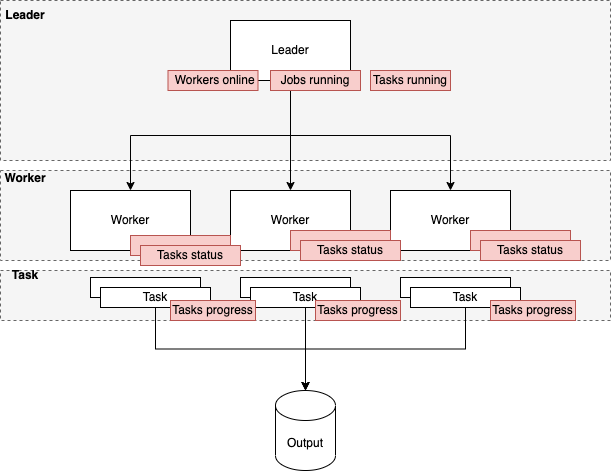

The diagram above was exported from draw.io. Its source (the exported page's mxGraphModel, read from the mxfile embedded in the PNG):
<mxGraphModel dx="1234" dy="1156" grid="1" gridSize="10" guides="1" tooltips="1" connect="1" arrows="1" fold="1" page="1" pageScale="1" pageWidth="850" pageHeight="1100" math="0" shadow="0">
  <root>
    <mxCell id="doXr5QOEYDihdg-rOevN-0" />
    <mxCell id="7XdSsowx7mbbuxgZTfpZ-8" value="Layers" style="" parent="doXr5QOEYDihdg-rOevN-0" />
    <mxCell id="7XdSsowx7mbbuxgZTfpZ-11" value="" style="group" vertex="1" connectable="0" parent="7XdSsowx7mbbuxgZTfpZ-8">
      <mxGeometry x="110" y="220" width="610" height="160" as="geometry" />
    </mxCell>
    <mxCell id="7XdSsowx7mbbuxgZTfpZ-9" value="" style="rounded=0;whiteSpace=wrap;html=1;dashed=1;fillColor=#f5f5f5;fontColor=#333333;strokeColor=#666666;" vertex="1" parent="7XdSsowx7mbbuxgZTfpZ-11">
      <mxGeometry width="610" height="160" as="geometry" />
    </mxCell>
    <mxCell id="7XdSsowx7mbbuxgZTfpZ-10" value="Leader" style="text;html=1;strokeColor=none;fillColor=none;align=center;verticalAlign=middle;whiteSpace=wrap;rounded=0;fontStyle=1" vertex="1" parent="7XdSsowx7mbbuxgZTfpZ-11">
      <mxGeometry width="50.136986301369866" height="30" as="geometry" />
    </mxCell>
    <mxCell id="7XdSsowx7mbbuxgZTfpZ-12" value="" style="group" vertex="1" connectable="0" parent="7XdSsowx7mbbuxgZTfpZ-8">
      <mxGeometry x="110" y="390" width="610" height="90" as="geometry" />
    </mxCell>
    <mxCell id="7XdSsowx7mbbuxgZTfpZ-13" value="" style="rounded=0;whiteSpace=wrap;html=1;dashed=1;fillColor=#f5f5f5;fontColor=#333333;strokeColor=#666666;" vertex="1" parent="7XdSsowx7mbbuxgZTfpZ-12">
      <mxGeometry width="610" height="90" as="geometry" />
    </mxCell>
    <mxCell id="7XdSsowx7mbbuxgZTfpZ-14" value="Worker" style="text;html=1;strokeColor=none;fillColor=none;align=center;verticalAlign=middle;whiteSpace=wrap;rounded=0;fontStyle=1" vertex="1" parent="7XdSsowx7mbbuxgZTfpZ-12">
      <mxGeometry width="50.136986301369866" height="16.875" as="geometry" />
    </mxCell>
    <mxCell id="7XdSsowx7mbbuxgZTfpZ-15" value="" style="group" vertex="1" connectable="0" parent="7XdSsowx7mbbuxgZTfpZ-8">
      <mxGeometry x="110" y="490" width="610" height="50" as="geometry" />
    </mxCell>
    <mxCell id="7XdSsowx7mbbuxgZTfpZ-16" value="" style="rounded=0;whiteSpace=wrap;html=1;dashed=1;fillColor=#f5f5f5;fontColor=#333333;strokeColor=#666666;" vertex="1" parent="7XdSsowx7mbbuxgZTfpZ-15">
      <mxGeometry width="610" height="50" as="geometry" />
    </mxCell>
    <mxCell id="7XdSsowx7mbbuxgZTfpZ-17" value="Task" style="text;html=1;strokeColor=none;fillColor=none;align=center;verticalAlign=middle;whiteSpace=wrap;rounded=0;fontStyle=1" vertex="1" parent="7XdSsowx7mbbuxgZTfpZ-15">
      <mxGeometry width="50.136986301369866" height="9.375" as="geometry" />
    </mxCell>
    <mxCell id="doXr5QOEYDihdg-rOevN-1" style="locked=1;" parent="doXr5QOEYDihdg-rOevN-0" />
    <mxCell id="doXr5QOEYDihdg-rOevN-2" style="edgeStyle=orthogonalEdgeStyle;rounded=0;orthogonalLoop=1;jettySize=auto;html=1;exitX=0.5;exitY=1;exitDx=0;exitDy=0;" edge="1" parent="doXr5QOEYDihdg-rOevN-1" source="doXr5QOEYDihdg-rOevN-5" target="doXr5QOEYDihdg-rOevN-6">
      <mxGeometry relative="1" as="geometry" />
    </mxCell>
    <mxCell id="doXr5QOEYDihdg-rOevN-3" style="edgeStyle=orthogonalEdgeStyle;rounded=0;orthogonalLoop=1;jettySize=auto;html=1;exitX=0.5;exitY=1;exitDx=0;exitDy=0;" edge="1" parent="doXr5QOEYDihdg-rOevN-1" source="doXr5QOEYDihdg-rOevN-5" target="doXr5QOEYDihdg-rOevN-7">
      <mxGeometry relative="1" as="geometry" />
    </mxCell>
    <mxCell id="doXr5QOEYDihdg-rOevN-4" style="edgeStyle=orthogonalEdgeStyle;rounded=0;orthogonalLoop=1;jettySize=auto;html=1;exitX=0.5;exitY=1;exitDx=0;exitDy=0;entryX=0.5;entryY=0;entryDx=0;entryDy=0;" edge="1" parent="doXr5QOEYDihdg-rOevN-1" source="doXr5QOEYDihdg-rOevN-5" target="doXr5QOEYDihdg-rOevN-8">
      <mxGeometry relative="1" as="geometry" />
    </mxCell>
    <mxCell id="doXr5QOEYDihdg-rOevN-5" value="Leader" style="rounded=0;whiteSpace=wrap;html=1;" vertex="1" parent="doXr5QOEYDihdg-rOevN-1">
      <mxGeometry x="340" y="240" width="120" height="60" as="geometry" />
    </mxCell>
    <mxCell id="doXr5QOEYDihdg-rOevN-6" value="Worker" style="rounded=0;whiteSpace=wrap;html=1;" vertex="1" parent="doXr5QOEYDihdg-rOevN-1">
      <mxGeometry x="180" y="410" width="120" height="60" as="geometry" />
    </mxCell>
    <mxCell id="doXr5QOEYDihdg-rOevN-7" value="Worker" style="rounded=0;whiteSpace=wrap;html=1;" vertex="1" parent="doXr5QOEYDihdg-rOevN-1">
      <mxGeometry x="340" y="410" width="120" height="60" as="geometry" />
    </mxCell>
    <mxCell id="doXr5QOEYDihdg-rOevN-8" value="Worker" style="rounded=0;whiteSpace=wrap;html=1;" vertex="1" parent="doXr5QOEYDihdg-rOevN-1">
      <mxGeometry x="500" y="410" width="120" height="60" as="geometry" />
    </mxCell>
    <mxCell id="doXr5QOEYDihdg-rOevN-9" value="" style="group" vertex="1" connectable="0" parent="doXr5QOEYDihdg-rOevN-1">
      <mxGeometry x="200" y="497" width="120" height="30" as="geometry" />
    </mxCell>
    <mxCell id="doXr5QOEYDihdg-rOevN-10" value="" style="rounded=0;whiteSpace=wrap;html=1;" vertex="1" parent="doXr5QOEYDihdg-rOevN-9">
      <mxGeometry width="110" height="20" as="geometry" />
    </mxCell>
    <mxCell id="doXr5QOEYDihdg-rOevN-11" value="Task" style="rounded=0;whiteSpace=wrap;html=1;" vertex="1" parent="doXr5QOEYDihdg-rOevN-9">
      <mxGeometry x="10" y="10" width="110" height="20" as="geometry" />
    </mxCell>
    <mxCell id="doXr5QOEYDihdg-rOevN-12" value="" style="group" vertex="1" connectable="0" parent="doXr5QOEYDihdg-rOevN-1">
      <mxGeometry x="350" y="497" width="120" height="30" as="geometry" />
    </mxCell>
    <mxCell id="doXr5QOEYDihdg-rOevN-13" value="" style="rounded=0;whiteSpace=wrap;html=1;" vertex="1" parent="doXr5QOEYDihdg-rOevN-12">
      <mxGeometry width="110" height="20" as="geometry" />
    </mxCell>
    <mxCell id="doXr5QOEYDihdg-rOevN-14" value="Task" style="rounded=0;whiteSpace=wrap;html=1;" vertex="1" parent="doXr5QOEYDihdg-rOevN-12">
      <mxGeometry x="10" y="10" width="110" height="20" as="geometry" />
    </mxCell>
    <mxCell id="doXr5QOEYDihdg-rOevN-15" value="" style="group" vertex="1" connectable="0" parent="doXr5QOEYDihdg-rOevN-1">
      <mxGeometry x="510" y="497" width="120" height="30" as="geometry" />
    </mxCell>
    <mxCell id="doXr5QOEYDihdg-rOevN-16" value="" style="rounded=0;whiteSpace=wrap;html=1;" vertex="1" parent="doXr5QOEYDihdg-rOevN-15">
      <mxGeometry width="110" height="20" as="geometry" />
    </mxCell>
    <mxCell id="doXr5QOEYDihdg-rOevN-17" value="Task" style="rounded=0;whiteSpace=wrap;html=1;" vertex="1" parent="doXr5QOEYDihdg-rOevN-15">
      <mxGeometry x="10" y="10" width="110" height="20" as="geometry" />
    </mxCell>
    <mxCell id="doXr5QOEYDihdg-rOevN-18" value="Output" style="shape=cylinder3;whiteSpace=wrap;html=1;boundedLbl=1;backgroundOutline=1;size=15;" vertex="1" parent="doXr5QOEYDihdg-rOevN-1">
      <mxGeometry x="385" y="610" width="60" height="80" as="geometry" />
    </mxCell>
    <mxCell id="doXr5QOEYDihdg-rOevN-19" style="edgeStyle=orthogonalEdgeStyle;rounded=0;orthogonalLoop=1;jettySize=auto;html=1;exitX=0.5;exitY=1;exitDx=0;exitDy=0;" edge="1" parent="doXr5QOEYDihdg-rOevN-1" source="doXr5QOEYDihdg-rOevN-11" target="doXr5QOEYDihdg-rOevN-18">
      <mxGeometry relative="1" as="geometry" />
    </mxCell>
    <mxCell id="doXr5QOEYDihdg-rOevN-20" style="edgeStyle=orthogonalEdgeStyle;rounded=0;orthogonalLoop=1;jettySize=auto;html=1;exitX=0.5;exitY=1;exitDx=0;exitDy=0;" edge="1" parent="doXr5QOEYDihdg-rOevN-1" source="doXr5QOEYDihdg-rOevN-14" target="doXr5QOEYDihdg-rOevN-18">
      <mxGeometry relative="1" as="geometry" />
    </mxCell>
    <mxCell id="doXr5QOEYDihdg-rOevN-21" style="edgeStyle=orthogonalEdgeStyle;rounded=0;orthogonalLoop=1;jettySize=auto;html=1;exitX=0.5;exitY=1;exitDx=0;exitDy=0;entryX=0.5;entryY=0;entryDx=0;entryDy=0;entryPerimeter=0;" edge="1" parent="doXr5QOEYDihdg-rOevN-1" source="doXr5QOEYDihdg-rOevN-17" target="doXr5QOEYDihdg-rOevN-18">
      <mxGeometry relative="1" as="geometry" />
    </mxCell>
    <mxCell id="7XdSsowx7mbbuxgZTfpZ-0" value="States" style="locked=1;" parent="doXr5QOEYDihdg-rOevN-0" />
    <mxCell id="7XdSsowx7mbbuxgZTfpZ-3" value="&amp;nbsp;Workers online" style="rounded=0;whiteSpace=wrap;html=1;fillColor=#f8cecc;strokeColor=#b85450;" vertex="1" parent="7XdSsowx7mbbuxgZTfpZ-0">
      <mxGeometry x="277.5" y="290" width="90" height="20" as="geometry" />
    </mxCell>
    <mxCell id="7XdSsowx7mbbuxgZTfpZ-4" value="" style="rounded=0;whiteSpace=wrap;html=1;fillColor=#f8cecc;strokeColor=#b85450;" vertex="1" parent="7XdSsowx7mbbuxgZTfpZ-0">
      <mxGeometry x="580" y="450" width="100" height="20" as="geometry" />
    </mxCell>
    <mxCell id="7XdSsowx7mbbuxgZTfpZ-6" value="Jobs running" style="rounded=0;whiteSpace=wrap;html=1;fillColor=#f8cecc;strokeColor=#b85450;" vertex="1" parent="7XdSsowx7mbbuxgZTfpZ-0">
      <mxGeometry x="380" y="290" width="90" height="20" as="geometry" />
    </mxCell>
    <mxCell id="7XdSsowx7mbbuxgZTfpZ-7" value="Tasks running" style="rounded=0;whiteSpace=wrap;html=1;fillColor=#f8cecc;strokeColor=#b85450;" vertex="1" parent="7XdSsowx7mbbuxgZTfpZ-0">
      <mxGeometry x="480" y="290" width="80" height="20" as="geometry" />
    </mxCell>
    <mxCell id="kAGpmy-Yl1a8Oy_vVnl0-0" value="Tasks progress" style="rounded=0;whiteSpace=wrap;html=1;fillColor=#f8cecc;strokeColor=#b85450;" vertex="1" parent="7XdSsowx7mbbuxgZTfpZ-0">
      <mxGeometry x="425" y="520" width="85" height="20" as="geometry" />
    </mxCell>
    <mxCell id="kAGpmy-Yl1a8Oy_vVnl0-1" value="Tasks progress" style="rounded=0;whiteSpace=wrap;html=1;fillColor=#f8cecc;strokeColor=#b85450;" vertex="1" parent="7XdSsowx7mbbuxgZTfpZ-0">
      <mxGeometry x="600" y="520" width="85" height="20" as="geometry" />
    </mxCell>
    <mxCell id="kAGpmy-Yl1a8Oy_vVnl0-2" value="Tasks progress" style="rounded=0;whiteSpace=wrap;html=1;fillColor=#f8cecc;strokeColor=#b85450;" vertex="1" parent="7XdSsowx7mbbuxgZTfpZ-0">
      <mxGeometry x="280" y="520" width="85" height="20" as="geometry" />
    </mxCell>
    <mxCell id="kAGpmy-Yl1a8Oy_vVnl0-3" value="Tasks status" style="rounded=0;whiteSpace=wrap;html=1;fillColor=#f8cecc;strokeColor=#b85450;" vertex="1" parent="7XdSsowx7mbbuxgZTfpZ-0">
      <mxGeometry x="590" y="460" width="100" height="20" as="geometry" />
    </mxCell>
    <mxCell id="kAGpmy-Yl1a8Oy_vVnl0-4" value="" style="rounded=0;whiteSpace=wrap;html=1;fillColor=#f8cecc;strokeColor=#b85450;" vertex="1" parent="7XdSsowx7mbbuxgZTfpZ-0">
      <mxGeometry x="400" y="450" width="100" height="20" as="geometry" />
    </mxCell>
    <mxCell id="kAGpmy-Yl1a8Oy_vVnl0-5" value="Tasks status" style="rounded=0;whiteSpace=wrap;html=1;fillColor=#f8cecc;strokeColor=#b85450;" vertex="1" parent="7XdSsowx7mbbuxgZTfpZ-0">
      <mxGeometry x="410" y="460" width="100" height="20" as="geometry" />
    </mxCell>
    <mxCell id="kAGpmy-Yl1a8Oy_vVnl0-6" value="" style="rounded=0;whiteSpace=wrap;html=1;fillColor=#f8cecc;strokeColor=#b85450;" vertex="1" parent="7XdSsowx7mbbuxgZTfpZ-0">
      <mxGeometry x="240" y="455" width="100" height="20" as="geometry" />
    </mxCell>
    <mxCell id="kAGpmy-Yl1a8Oy_vVnl0-7" value="Tasks status" style="rounded=0;whiteSpace=wrap;html=1;fillColor=#f8cecc;strokeColor=#b85450;" vertex="1" parent="7XdSsowx7mbbuxgZTfpZ-0">
      <mxGeometry x="250" y="465" width="100" height="20" as="geometry" />
    </mxCell>
  </root>
</mxGraphModel>